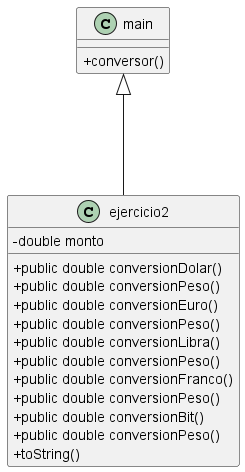

The diagram above was rendered by PlantUML. Its source (embedded in the PNG):
@startuml
skinparam classAttributeIconSize 0
class main{
+conversor()

}
class ejercicio2{
-double monto
+public double conversionDolar()
+public double conversionPeso()
+public double conversionEuro()
+public double conversionPeso()
+public double conversionLibra()
+public double conversionPeso()
+public double conversionFranco()
+public double conversionPeso()
+public double conversionBit()
+public double conversionPeso()
+ toString()
}

main <|--- ejercicio2

@enduml